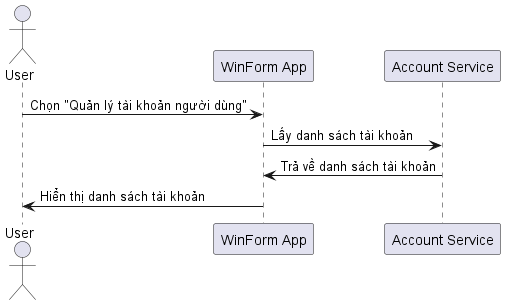

The diagram above was rendered by PlantUML. Its source (embedded in the PNG):
@startuml
actor User
participant "WinForm App" as App
participant "Account Service" as AccountService

User -> App: Chọn "Quản lý tài khoản người dùng"
App -> AccountService: Lấy danh sách tài khoản
AccountService -> App: Trả về danh sách tài khoản
App -> User: Hiển thị danh sách tài khoản
@enduml